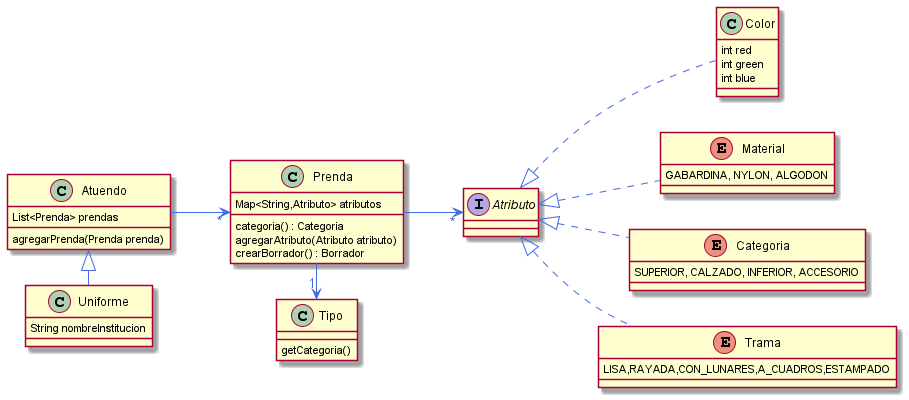

The diagram above was rendered by PlantUML. Its source (embedded in the PNG):
@startuml
left to right direction
skinparam backgroundColor transparent
skinparam arrowFontColor royalblue
skinparam arrowColor royalblue
'https://plantuml.com/class-diagram

class Prenda{
Map<String,Atributo> atributos
categoria() : Categoria
agregarAtributo(Atributo atributo)
crearBorrador() : Borrador
}
class Tipo{
getCategoria()
}
class Color{
int red
int green
int blue
}

enum Material{
GABARDINA, NYLON, ALGODON
}
enum Categoria{
SUPERIOR, CALZADO, INFERIOR, ACCESORIO
}
enum Trama{
LISA,RAYADA,CON_LUNARES,A_CUADROS,ESTAMPADO
}

interface Atributo{
}

Prenda --right> "1" Tipo
Prenda --> "*" Atributo

Material ..up|> Atributo
Categoria ..up|> Atributo
Trama ..up|> Atributo
Color ..up|> Atributo

class Atuendo{
List<Prenda> prendas
 agregarPrenda(Prenda prenda)
}

Atuendo --> "*" Prenda

class Uniforme{
String nombreInstitucion

}

Uniforme --left|> Atuendo

@enduml